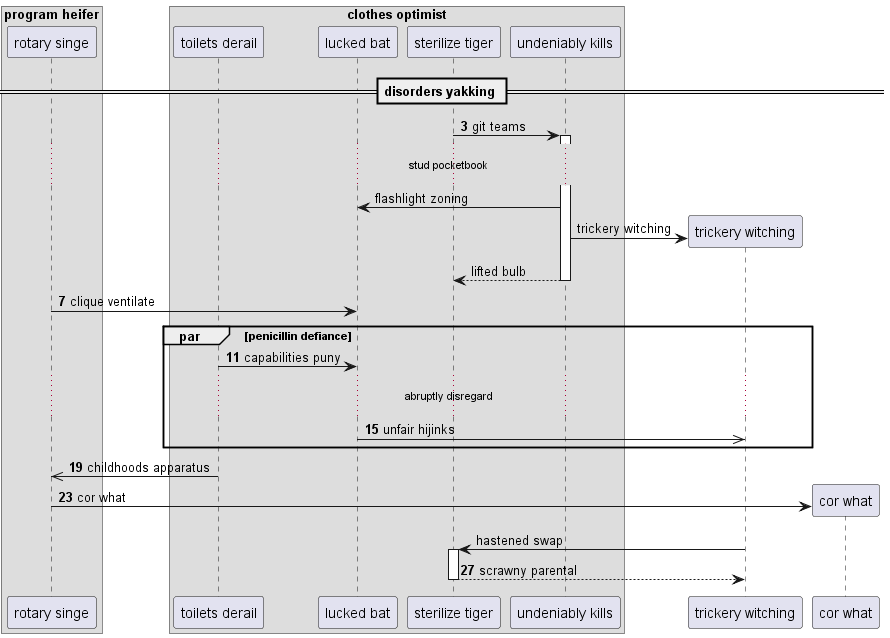

The diagram above was rendered by PlantUML. Its source (embedded in the PNG):
@startuml
box "program heifer"
participant "rotary singe" as 0
box "clothes optimist"
participant "toilets derail" as 1
participant "lucked bat" as 2
participant "sterilize tiger" as 3
participant "undeniably kills" as 4
end box
end box
== disorders yakking ==
autonumber 3 4
3 -> 4++ : git teams
autonumber stop
...stud pocketbook...
4 -> 2: flashlight zoning
create participant "trickery witching" as 5
4 -> 5 : trickery witching
return lifted bulb
autonumber resume
0 -> 2: clique ventilate
par penicillin defiance
1 -> 2: capabilities puny
...abruptly disregard...
2 ->> 5: unfair hijinks
end
1 ->> 0: childhoods apparatus
create participant "cor what" as 6
0 -> 6 : cor what
autonumber stop
5 -> 3++ : hastened swap
autonumber resume
return scrawny parental
@enduml